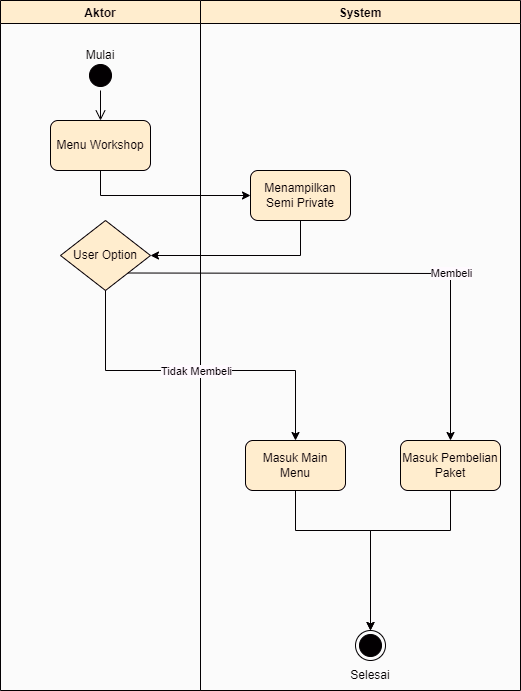

The diagram above was exported from draw.io. Its source (the exported page's mxGraphModel, read from the mxfile embedded in the PNG):
<mxGraphModel dx="1038" dy="528" grid="1" gridSize="10" guides="1" tooltips="1" connect="1" arrows="1" fold="1" page="1" pageScale="1" pageWidth="850" pageHeight="1100" math="0" shadow="0">
  <root>
    <mxCell id="0" />
    <mxCell id="1" parent="0" />
    <mxCell id="ENWHBHV1clYroojlvqqK-1" value="Aktor" style="swimlane;strokeColor=#000000;fillColor=#fff2cc;" vertex="1" parent="1">
      <mxGeometry x="140" y="70" width="200" height="690" as="geometry" />
    </mxCell>
    <mxCell id="ENWHBHV1clYroojlvqqK-2" value="Menu Workshop" style="rounded=1;whiteSpace=wrap;html=1;strokeColor=#000000;fillColor=#fff2cc;" vertex="1" parent="ENWHBHV1clYroojlvqqK-1">
      <mxGeometry x="50" y="120" width="100" height="50" as="geometry" />
    </mxCell>
    <mxCell id="ENWHBHV1clYroojlvqqK-3" value="" style="ellipse;html=1;shape=startState;fillColor=#000000;strokeColor=#000000;" vertex="1" parent="ENWHBHV1clYroojlvqqK-1">
      <mxGeometry x="85" y="60" width="30" height="30" as="geometry" />
    </mxCell>
    <mxCell id="ENWHBHV1clYroojlvqqK-4" value="" style="edgeStyle=orthogonalEdgeStyle;html=1;verticalAlign=bottom;endArrow=open;endSize=8;strokeColor=#000000;rounded=0;" edge="1" parent="ENWHBHV1clYroojlvqqK-1" source="ENWHBHV1clYroojlvqqK-3">
      <mxGeometry relative="1" as="geometry">
        <mxPoint x="100" y="120" as="targetPoint" />
      </mxGeometry>
    </mxCell>
    <mxCell id="ENWHBHV1clYroojlvqqK-5" value="Mulai" style="text;html=1;strokeColor=none;fillColor=none;align=center;verticalAlign=middle;whiteSpace=wrap;rounded=0;" vertex="1" parent="ENWHBHV1clYroojlvqqK-1">
      <mxGeometry x="70" y="40" width="60" height="30" as="geometry" />
    </mxCell>
    <mxCell id="ENWHBHV1clYroojlvqqK-16" value="User Option" style="rhombus;whiteSpace=wrap;html=1;fillColor=#fff2cc;strokeColor=#000000;" vertex="1" parent="ENWHBHV1clYroojlvqqK-1">
      <mxGeometry x="60" y="220" width="90" height="70" as="geometry" />
    </mxCell>
    <mxCell id="ENWHBHV1clYroojlvqqK-6" value="System" style="swimlane;strokeColor=#000000;fillColor=#fff2cc;" vertex="1" parent="1">
      <mxGeometry x="340" y="70" width="320" height="690" as="geometry" />
    </mxCell>
    <mxCell id="ENWHBHV1clYroojlvqqK-7" value="Menampilkan Semi Private" style="rounded=1;whiteSpace=wrap;html=1;strokeColor=#000000;fillColor=#fff2cc;" vertex="1" parent="ENWHBHV1clYroojlvqqK-6">
      <mxGeometry x="50" y="170" width="100" height="50" as="geometry" />
    </mxCell>
    <mxCell id="ENWHBHV1clYroojlvqqK-20" value="" style="endArrow=classic;html=1;rounded=0;exitX=0.5;exitY=1;exitDx=0;exitDy=0;" edge="1" parent="ENWHBHV1clYroojlvqqK-6" source="ENWHBHV1clYroojlvqqK-16">
      <mxGeometry relative="1" as="geometry">
        <mxPoint x="-110" y="390" as="sourcePoint" />
        <mxPoint x="95" y="440" as="targetPoint" />
        <Array as="points">
          <mxPoint x="-95" y="370" />
          <mxPoint x="95" y="370" />
        </Array>
      </mxGeometry>
    </mxCell>
    <mxCell id="ENWHBHV1clYroojlvqqK-21" value="Tidak Membeli" style="edgeLabel;resizable=0;html=1;align=center;verticalAlign=middle;strokeColor=#000000;" connectable="0" vertex="1" parent="ENWHBHV1clYroojlvqqK-20">
      <mxGeometry relative="1" as="geometry" />
    </mxCell>
    <mxCell id="ENWHBHV1clYroojlvqqK-23" value="Masuk Main Menu" style="rounded=1;whiteSpace=wrap;html=1;strokeColor=#000000;fillColor=#fff2cc;" vertex="1" parent="ENWHBHV1clYroojlvqqK-6">
      <mxGeometry x="45" y="440" width="100" height="50" as="geometry" />
    </mxCell>
    <mxCell id="ENWHBHV1clYroojlvqqK-24" value="Masuk Pembelian Paket" style="rounded=1;whiteSpace=wrap;html=1;strokeColor=#000000;fillColor=#fff2cc;" vertex="1" parent="ENWHBHV1clYroojlvqqK-6">
      <mxGeometry x="200" y="440" width="100" height="50" as="geometry" />
    </mxCell>
    <mxCell id="ENWHBHV1clYroojlvqqK-10" value="Selesai" style="text;html=1;strokeColor=none;fillColor=none;align=center;verticalAlign=middle;whiteSpace=wrap;rounded=0;" vertex="1" parent="ENWHBHV1clYroojlvqqK-6">
      <mxGeometry x="140" y="660" width="60" height="30" as="geometry" />
    </mxCell>
    <mxCell id="ENWHBHV1clYroojlvqqK-8" value="" style="ellipse;html=1;shape=endState;fillColor=#000000;strokeColor=#000000;" vertex="1" parent="ENWHBHV1clYroojlvqqK-6">
      <mxGeometry x="155" y="630" width="30" height="30" as="geometry" />
    </mxCell>
    <mxCell id="ENWHBHV1clYroojlvqqK-9" value="" style="endArrow=classic;html=1;rounded=0;exitX=0.5;exitY=1;exitDx=0;exitDy=0;entryX=0.5;entryY=0;entryDx=0;entryDy=0;" edge="1" parent="ENWHBHV1clYroojlvqqK-6" source="ENWHBHV1clYroojlvqqK-23" target="ENWHBHV1clYroojlvqqK-8">
      <mxGeometry width="50" height="50" relative="1" as="geometry">
        <mxPoint x="170" y="590" as="sourcePoint" />
        <mxPoint x="130" y="575" as="targetPoint" />
        <Array as="points">
          <mxPoint x="95" y="530" />
          <mxPoint x="170" y="530" />
        </Array>
      </mxGeometry>
    </mxCell>
    <mxCell id="ENWHBHV1clYroojlvqqK-28" value="" style="endArrow=classic;html=1;rounded=0;exitX=0.5;exitY=1;exitDx=0;exitDy=0;entryX=0.5;entryY=0;entryDx=0;entryDy=0;" edge="1" parent="ENWHBHV1clYroojlvqqK-6" source="ENWHBHV1clYroojlvqqK-24" target="ENWHBHV1clYroojlvqqK-8">
      <mxGeometry width="50" height="50" relative="1" as="geometry">
        <mxPoint x="445" y="570" as="sourcePoint" />
        <mxPoint x="520" y="710" as="targetPoint" />
        <Array as="points">
          <mxPoint x="250" y="530" />
          <mxPoint x="170" y="530" />
        </Array>
      </mxGeometry>
    </mxCell>
    <mxCell id="ENWHBHV1clYroojlvqqK-11" value="" style="endArrow=classic;html=1;rounded=0;exitX=0.5;exitY=1;exitDx=0;exitDy=0;entryX=0;entryY=0.5;entryDx=0;entryDy=0;" edge="1" parent="1" source="ENWHBHV1clYroojlvqqK-2" target="ENWHBHV1clYroojlvqqK-7">
      <mxGeometry width="50" height="50" relative="1" as="geometry">
        <mxPoint x="330" y="290" as="sourcePoint" />
        <mxPoint x="380" y="240" as="targetPoint" />
        <Array as="points">
          <mxPoint x="240" y="265" />
        </Array>
      </mxGeometry>
    </mxCell>
    <mxCell id="ENWHBHV1clYroojlvqqK-13" value="" style="endArrow=classic;html=1;rounded=0;exitX=0.5;exitY=1;exitDx=0;exitDy=0;entryX=1;entryY=0.5;entryDx=0;entryDy=0;" edge="1" parent="1" source="ENWHBHV1clYroojlvqqK-7">
      <mxGeometry width="50" height="50" relative="1" as="geometry">
        <mxPoint x="250" y="250" as="sourcePoint" />
        <mxPoint x="290" y="325" as="targetPoint" />
        <Array as="points">
          <mxPoint x="440" y="325" />
        </Array>
      </mxGeometry>
    </mxCell>
    <mxCell id="ENWHBHV1clYroojlvqqK-26" value="" style="endArrow=classic;html=1;rounded=0;exitX=1;exitY=1;exitDx=0;exitDy=0;entryX=0.5;entryY=0;entryDx=0;entryDy=0;" edge="1" parent="1" source="ENWHBHV1clYroojlvqqK-16" target="ENWHBHV1clYroojlvqqK-24">
      <mxGeometry relative="1" as="geometry">
        <mxPoint x="595" y="440" as="sourcePoint" />
        <mxPoint x="785" y="590" as="targetPoint" />
        <Array as="points">
          <mxPoint x="590" y="343" />
        </Array>
      </mxGeometry>
    </mxCell>
    <mxCell id="ENWHBHV1clYroojlvqqK-27" value="Membeli" style="edgeLabel;resizable=0;html=1;align=center;verticalAlign=middle;strokeColor=#000000;" connectable="0" vertex="1" parent="ENWHBHV1clYroojlvqqK-26">
      <mxGeometry relative="1" as="geometry">
        <mxPoint x="78" as="offset" />
      </mxGeometry>
    </mxCell>
  </root>
</mxGraphModel>